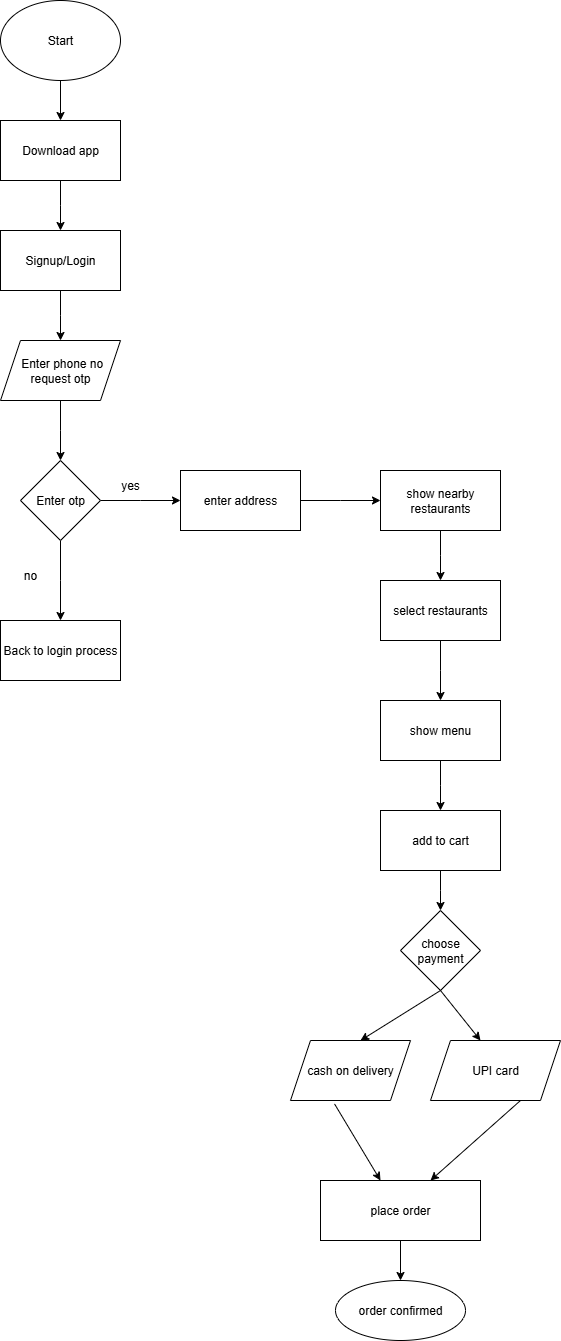

The diagram above was exported from draw.io. Its source (the exported page's mxGraphModel, read from the mxfile embedded in the PNG):
<mxGraphModel dx="1042" dy="562" grid="1" gridSize="10" guides="1" tooltips="1" connect="1" arrows="1" fold="1" page="1" pageScale="1" pageWidth="850" pageHeight="1100" math="0" shadow="0">
  <root>
    <mxCell id="0" />
    <mxCell id="1" parent="0" />
    <mxCell id="HiYYBNhwwHo5aSUyUDyL-4" value="" style="edgeStyle=orthogonalEdgeStyle;rounded=0;orthogonalLoop=1;jettySize=auto;html=1;" edge="1" parent="1" source="HiYYBNhwwHo5aSUyUDyL-1" target="HiYYBNhwwHo5aSUyUDyL-3">
      <mxGeometry relative="1" as="geometry" />
    </mxCell>
    <mxCell id="HiYYBNhwwHo5aSUyUDyL-1" value="Start" style="ellipse;whiteSpace=wrap;html=1;" vertex="1" parent="1">
      <mxGeometry x="340" y="20" width="120" height="80" as="geometry" />
    </mxCell>
    <mxCell id="HiYYBNhwwHo5aSUyUDyL-6" value="" style="edgeStyle=orthogonalEdgeStyle;rounded=0;orthogonalLoop=1;jettySize=auto;html=1;" edge="1" parent="1" source="HiYYBNhwwHo5aSUyUDyL-3">
      <mxGeometry relative="1" as="geometry">
        <mxPoint x="400" y="250" as="targetPoint" />
      </mxGeometry>
    </mxCell>
    <mxCell id="HiYYBNhwwHo5aSUyUDyL-3" value="Download app" style="rounded=0;whiteSpace=wrap;html=1;" vertex="1" parent="1">
      <mxGeometry x="340" y="140" width="120" height="60" as="geometry" />
    </mxCell>
    <mxCell id="HiYYBNhwwHo5aSUyUDyL-10" value="" style="edgeStyle=orthogonalEdgeStyle;rounded=0;orthogonalLoop=1;jettySize=auto;html=1;" edge="1" parent="1" source="HiYYBNhwwHo5aSUyUDyL-8">
      <mxGeometry relative="1" as="geometry">
        <mxPoint x="400" y="360" as="targetPoint" />
      </mxGeometry>
    </mxCell>
    <mxCell id="HiYYBNhwwHo5aSUyUDyL-8" value="Signup/Login" style="rounded=0;whiteSpace=wrap;html=1;" vertex="1" parent="1">
      <mxGeometry x="340" y="250" width="120" height="60" as="geometry" />
    </mxCell>
    <mxCell id="HiYYBNhwwHo5aSUyUDyL-14" value="" style="edgeStyle=orthogonalEdgeStyle;rounded=0;orthogonalLoop=1;jettySize=auto;html=1;" edge="1" parent="1" source="HiYYBNhwwHo5aSUyUDyL-12">
      <mxGeometry relative="1" as="geometry">
        <mxPoint x="400" y="480" as="targetPoint" />
      </mxGeometry>
    </mxCell>
    <mxCell id="HiYYBNhwwHo5aSUyUDyL-12" value="&amp;nbsp;Enter phone no&lt;div&gt;request otp&lt;/div&gt;" style="shape=parallelogram;perimeter=parallelogramPerimeter;whiteSpace=wrap;html=1;fixedSize=1;" vertex="1" parent="1">
      <mxGeometry x="340" y="360" width="120" height="60" as="geometry" />
    </mxCell>
    <mxCell id="HiYYBNhwwHo5aSUyUDyL-17" value="" style="edgeStyle=orthogonalEdgeStyle;rounded=0;orthogonalLoop=1;jettySize=auto;html=1;" edge="1" parent="1" source="HiYYBNhwwHo5aSUyUDyL-15">
      <mxGeometry relative="1" as="geometry">
        <mxPoint x="400" y="640" as="targetPoint" />
      </mxGeometry>
    </mxCell>
    <mxCell id="HiYYBNhwwHo5aSUyUDyL-21" value="" style="edgeStyle=orthogonalEdgeStyle;rounded=0;orthogonalLoop=1;jettySize=auto;html=1;" edge="1" parent="1" source="HiYYBNhwwHo5aSUyUDyL-15">
      <mxGeometry relative="1" as="geometry">
        <mxPoint x="520" y="520" as="targetPoint" />
      </mxGeometry>
    </mxCell>
    <mxCell id="HiYYBNhwwHo5aSUyUDyL-15" value="Enter otp" style="rhombus;whiteSpace=wrap;html=1;" vertex="1" parent="1">
      <mxGeometry x="360" y="480" width="80" height="80" as="geometry" />
    </mxCell>
    <mxCell id="HiYYBNhwwHo5aSUyUDyL-30" value="" style="edgeStyle=orthogonalEdgeStyle;rounded=0;orthogonalLoop=1;jettySize=auto;html=1;" edge="1" parent="1" source="HiYYBNhwwHo5aSUyUDyL-22">
      <mxGeometry relative="1" as="geometry">
        <mxPoint x="720" y="520" as="targetPoint" />
      </mxGeometry>
    </mxCell>
    <mxCell id="HiYYBNhwwHo5aSUyUDyL-22" value="enter address" style="rounded=0;whiteSpace=wrap;html=1;" vertex="1" parent="1">
      <mxGeometry x="520" y="490" width="120" height="60" as="geometry" />
    </mxCell>
    <mxCell id="HiYYBNhwwHo5aSUyUDyL-26" value="yes" style="text;html=1;align=center;verticalAlign=middle;whiteSpace=wrap;rounded=0;" vertex="1" parent="1">
      <mxGeometry x="440" y="490" width="60" height="30" as="geometry" />
    </mxCell>
    <mxCell id="HiYYBNhwwHo5aSUyUDyL-27" value="no" style="text;html=1;align=center;verticalAlign=middle;whiteSpace=wrap;rounded=0;" vertex="1" parent="1">
      <mxGeometry x="340" y="580" width="60" height="30" as="geometry" />
    </mxCell>
    <mxCell id="HiYYBNhwwHo5aSUyUDyL-28" value="Back to login process" style="rounded=0;whiteSpace=wrap;html=1;" vertex="1" parent="1">
      <mxGeometry x="340" y="640" width="120" height="60" as="geometry" />
    </mxCell>
    <mxCell id="HiYYBNhwwHo5aSUyUDyL-33" value="" style="edgeStyle=orthogonalEdgeStyle;rounded=0;orthogonalLoop=1;jettySize=auto;html=1;" edge="1" parent="1" source="HiYYBNhwwHo5aSUyUDyL-31">
      <mxGeometry relative="1" as="geometry">
        <mxPoint x="780" y="600" as="targetPoint" />
      </mxGeometry>
    </mxCell>
    <mxCell id="HiYYBNhwwHo5aSUyUDyL-31" value="show nearby restaurants" style="rounded=0;whiteSpace=wrap;html=1;" vertex="1" parent="1">
      <mxGeometry x="720" y="490" width="120" height="60" as="geometry" />
    </mxCell>
    <mxCell id="HiYYBNhwwHo5aSUyUDyL-42" value="" style="edgeStyle=orthogonalEdgeStyle;rounded=0;orthogonalLoop=1;jettySize=auto;html=1;" edge="1" parent="1" source="HiYYBNhwwHo5aSUyUDyL-40">
      <mxGeometry relative="1" as="geometry">
        <mxPoint x="780" y="720" as="targetPoint" />
      </mxGeometry>
    </mxCell>
    <mxCell id="HiYYBNhwwHo5aSUyUDyL-40" value="select restaurants" style="rounded=0;whiteSpace=wrap;html=1;" vertex="1" parent="1">
      <mxGeometry x="720" y="600" width="120" height="60" as="geometry" />
    </mxCell>
    <mxCell id="HiYYBNhwwHo5aSUyUDyL-46" value="" style="edgeStyle=orthogonalEdgeStyle;rounded=0;orthogonalLoop=1;jettySize=auto;html=1;" edge="1" parent="1" source="HiYYBNhwwHo5aSUyUDyL-44">
      <mxGeometry relative="1" as="geometry">
        <mxPoint x="780" y="830" as="targetPoint" />
      </mxGeometry>
    </mxCell>
    <mxCell id="HiYYBNhwwHo5aSUyUDyL-44" value="show menu" style="rounded=0;whiteSpace=wrap;html=1;" vertex="1" parent="1">
      <mxGeometry x="720" y="720" width="120" height="60" as="geometry" />
    </mxCell>
    <mxCell id="HiYYBNhwwHo5aSUyUDyL-49" value="" style="edgeStyle=orthogonalEdgeStyle;rounded=0;orthogonalLoop=1;jettySize=auto;html=1;" edge="1" parent="1" source="HiYYBNhwwHo5aSUyUDyL-47">
      <mxGeometry relative="1" as="geometry">
        <mxPoint x="780" y="930" as="targetPoint" />
      </mxGeometry>
    </mxCell>
    <mxCell id="HiYYBNhwwHo5aSUyUDyL-47" value="add to cart" style="rounded=0;whiteSpace=wrap;html=1;" vertex="1" parent="1">
      <mxGeometry x="720" y="830" width="120" height="60" as="geometry" />
    </mxCell>
    <mxCell id="HiYYBNhwwHo5aSUyUDyL-50" value="choose payment" style="rhombus;whiteSpace=wrap;html=1;" vertex="1" parent="1">
      <mxGeometry x="740" y="930" width="80" height="80" as="geometry" />
    </mxCell>
    <mxCell id="HiYYBNhwwHo5aSUyUDyL-56" value="" style="endArrow=classic;html=1;rounded=0;exitX=0.5;exitY=1;exitDx=0;exitDy=0;" edge="1" parent="1" source="HiYYBNhwwHo5aSUyUDyL-50">
      <mxGeometry width="50" height="50" relative="1" as="geometry">
        <mxPoint x="400" y="1100" as="sourcePoint" />
        <mxPoint x="700" y="1060" as="targetPoint" />
        <Array as="points" />
      </mxGeometry>
    </mxCell>
    <mxCell id="HiYYBNhwwHo5aSUyUDyL-57" value="cash on delivery" style="shape=parallelogram;perimeter=parallelogramPerimeter;whiteSpace=wrap;html=1;fixedSize=1;" vertex="1" parent="1">
      <mxGeometry x="630" y="1060" width="120" height="60" as="geometry" />
    </mxCell>
    <mxCell id="HiYYBNhwwHo5aSUyUDyL-60" value="UPI card" style="shape=parallelogram;perimeter=parallelogramPerimeter;whiteSpace=wrap;html=1;fixedSize=1;" vertex="1" parent="1">
      <mxGeometry x="770" y="1060" width="130" height="60" as="geometry" />
    </mxCell>
    <mxCell id="HiYYBNhwwHo5aSUyUDyL-61" value="" style="endArrow=classic;html=1;rounded=0;exitX=0.367;exitY=1.057;exitDx=0;exitDy=0;exitPerimeter=0;" edge="1" parent="1" source="HiYYBNhwwHo5aSUyUDyL-57">
      <mxGeometry width="50" height="50" relative="1" as="geometry">
        <mxPoint x="680" y="1130" as="sourcePoint" />
        <mxPoint x="720" y="1200" as="targetPoint" />
      </mxGeometry>
    </mxCell>
    <mxCell id="HiYYBNhwwHo5aSUyUDyL-63" value="" style="endArrow=classic;html=1;rounded=0;" edge="1" parent="1">
      <mxGeometry width="50" height="50" relative="1" as="geometry">
        <mxPoint x="780" y="1010" as="sourcePoint" />
        <mxPoint x="820" y="1060" as="targetPoint" />
      </mxGeometry>
    </mxCell>
    <mxCell id="HiYYBNhwwHo5aSUyUDyL-64" value="" style="endArrow=classic;html=1;rounded=0;" edge="1" parent="1">
      <mxGeometry width="50" height="50" relative="1" as="geometry">
        <mxPoint x="860" y="1120" as="sourcePoint" />
        <mxPoint x="770" y="1200" as="targetPoint" />
      </mxGeometry>
    </mxCell>
    <mxCell id="HiYYBNhwwHo5aSUyUDyL-66" style="edgeStyle=orthogonalEdgeStyle;rounded=0;orthogonalLoop=1;jettySize=auto;html=1;" edge="1" parent="1" source="HiYYBNhwwHo5aSUyUDyL-65" target="HiYYBNhwwHo5aSUyUDyL-67">
      <mxGeometry relative="1" as="geometry">
        <mxPoint x="740" y="1320" as="targetPoint" />
      </mxGeometry>
    </mxCell>
    <mxCell id="HiYYBNhwwHo5aSUyUDyL-65" value="place order" style="rounded=0;whiteSpace=wrap;html=1;" vertex="1" parent="1">
      <mxGeometry x="660" y="1200" width="160" height="60" as="geometry" />
    </mxCell>
    <mxCell id="HiYYBNhwwHo5aSUyUDyL-67" value="order confirmed" style="ellipse;whiteSpace=wrap;html=1;" vertex="1" parent="1">
      <mxGeometry x="675" y="1300" width="130" height="60" as="geometry" />
    </mxCell>
  </root>
</mxGraphModel>